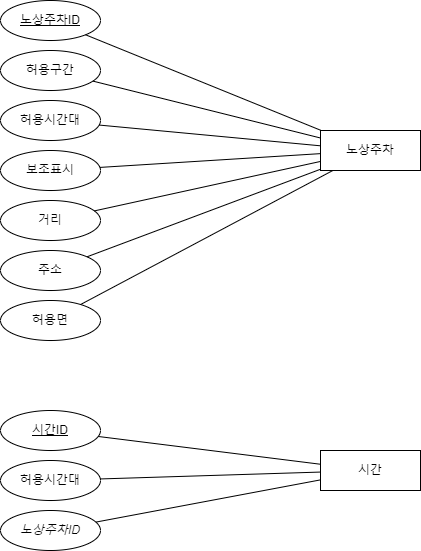

The diagram above was exported from draw.io. Its source (the exported page's mxGraphModel, read from the mxfile embedded in the PNG):
<mxGraphModel dx="2068" dy="912" grid="1" gridSize="10" guides="1" tooltips="1" connect="1" arrows="1" fold="1" page="1" pageScale="1" pageWidth="827" pageHeight="1169" math="0" shadow="0">
  <root>
    <mxCell id="0" />
    <mxCell id="1" parent="0" />
    <mxCell id="cCX-NOzYb5kC98YYG2NP-1" value="허용시간대" style="ellipse;whiteSpace=wrap;html=1;align=center;fontStyle=0;" vertex="1" parent="1">
      <mxGeometry x="100" y="280" width="100" height="40" as="geometry" />
    </mxCell>
    <mxCell id="cCX-NOzYb5kC98YYG2NP-2" value="노상주차ID" style="ellipse;whiteSpace=wrap;html=1;align=center;fontStyle=4;" vertex="1" parent="1">
      <mxGeometry x="100" y="180" width="100" height="40" as="geometry" />
    </mxCell>
    <mxCell id="cCX-NOzYb5kC98YYG2NP-3" value="허용구간" style="ellipse;whiteSpace=wrap;html=1;align=center;fontStyle=0;" vertex="1" parent="1">
      <mxGeometry x="100" y="230" width="100" height="40" as="geometry" />
    </mxCell>
    <mxCell id="cCX-NOzYb5kC98YYG2NP-4" value="허용면" style="ellipse;whiteSpace=wrap;html=1;align=center;fontStyle=0;" vertex="1" parent="1">
      <mxGeometry x="100" y="480" width="100" height="40" as="geometry" />
    </mxCell>
    <mxCell id="cCX-NOzYb5kC98YYG2NP-5" value="거리" style="ellipse;whiteSpace=wrap;html=1;align=center;fontStyle=0;" vertex="1" parent="1">
      <mxGeometry x="100" y="380" width="100" height="40" as="geometry" />
    </mxCell>
    <mxCell id="cCX-NOzYb5kC98YYG2NP-6" value="주소" style="ellipse;whiteSpace=wrap;html=1;align=center;fontStyle=0;" vertex="1" parent="1">
      <mxGeometry x="100" y="430" width="100" height="40" as="geometry" />
    </mxCell>
    <mxCell id="cCX-NOzYb5kC98YYG2NP-7" value="보조표시" style="ellipse;whiteSpace=wrap;html=1;align=center;fontStyle=0;" vertex="1" parent="1">
      <mxGeometry x="100" y="330" width="100" height="40" as="geometry" />
    </mxCell>
    <mxCell id="cCX-NOzYb5kC98YYG2NP-8" value="노상주차" style="whiteSpace=wrap;html=1;align=center;" vertex="1" parent="1">
      <mxGeometry x="420" y="310" width="100" height="40" as="geometry" />
    </mxCell>
    <mxCell id="cCX-NOzYb5kC98YYG2NP-9" value="" style="endArrow=none;html=1;rounded=0;" edge="1" parent="1" source="cCX-NOzYb5kC98YYG2NP-2" target="cCX-NOzYb5kC98YYG2NP-8">
      <mxGeometry relative="1" as="geometry">
        <mxPoint x="280" y="570" as="sourcePoint" />
        <mxPoint x="440" y="570" as="targetPoint" />
      </mxGeometry>
    </mxCell>
    <mxCell id="cCX-NOzYb5kC98YYG2NP-10" value="" style="endArrow=none;html=1;rounded=0;" edge="1" parent="1" source="cCX-NOzYb5kC98YYG2NP-8" target="cCX-NOzYb5kC98YYG2NP-6">
      <mxGeometry relative="1" as="geometry">
        <mxPoint x="330" y="550" as="sourcePoint" />
        <mxPoint x="330" y="600" as="targetPoint" />
      </mxGeometry>
    </mxCell>
    <mxCell id="cCX-NOzYb5kC98YYG2NP-11" value="" style="endArrow=none;html=1;rounded=0;" edge="1" parent="1" source="cCX-NOzYb5kC98YYG2NP-8" target="cCX-NOzYb5kC98YYG2NP-7">
      <mxGeometry relative="1" as="geometry">
        <mxPoint x="449.9999999999999" y="440" as="sourcePoint" />
        <mxPoint x="391.1652038223482" y="650.1242720630429" as="targetPoint" />
      </mxGeometry>
    </mxCell>
    <mxCell id="cCX-NOzYb5kC98YYG2NP-12" value="" style="endArrow=none;html=1;rounded=0;" edge="1" parent="1" source="cCX-NOzYb5kC98YYG2NP-8" target="cCX-NOzYb5kC98YYG2NP-4">
      <mxGeometry relative="1" as="geometry">
        <mxPoint x="462.05" y="380" as="sourcePoint" />
        <mxPoint x="219.99515239837325" y="523.4153398229239" as="targetPoint" />
      </mxGeometry>
    </mxCell>
    <mxCell id="cCX-NOzYb5kC98YYG2NP-13" value="" style="endArrow=none;html=1;rounded=0;" edge="1" parent="1" source="cCX-NOzYb5kC98YYG2NP-8" target="cCX-NOzYb5kC98YYG2NP-3">
      <mxGeometry relative="1" as="geometry">
        <mxPoint x="220" y="470" as="sourcePoint" />
        <mxPoint x="220" y="520" as="targetPoint" />
      </mxGeometry>
    </mxCell>
    <mxCell id="cCX-NOzYb5kC98YYG2NP-14" value="" style="endArrow=none;html=1;rounded=0;" edge="1" parent="1" source="cCX-NOzYb5kC98YYG2NP-8" target="cCX-NOzYb5kC98YYG2NP-1">
      <mxGeometry relative="1" as="geometry">
        <mxPoint x="230" y="480" as="sourcePoint" />
        <mxPoint x="230" y="530" as="targetPoint" />
      </mxGeometry>
    </mxCell>
    <mxCell id="cCX-NOzYb5kC98YYG2NP-15" value="" style="endArrow=none;html=1;rounded=0;" edge="1" parent="1" source="cCX-NOzYb5kC98YYG2NP-8" target="cCX-NOzYb5kC98YYG2NP-5">
      <mxGeometry relative="1" as="geometry">
        <mxPoint x="240" y="490" as="sourcePoint" />
        <mxPoint x="240" y="540" as="targetPoint" />
      </mxGeometry>
    </mxCell>
    <mxCell id="cCX-NOzYb5kC98YYG2NP-16" value="허용시간대" style="ellipse;whiteSpace=wrap;html=1;align=center;fontStyle=0;" vertex="1" parent="1">
      <mxGeometry x="100" y="640" width="100" height="40" as="geometry" />
    </mxCell>
    <mxCell id="cCX-NOzYb5kC98YYG2NP-17" value="노상주차ID" style="ellipse;whiteSpace=wrap;html=1;align=center;fontStyle=2;" vertex="1" parent="1">
      <mxGeometry x="100" y="690" width="100" height="40" as="geometry" />
    </mxCell>
    <mxCell id="cCX-NOzYb5kC98YYG2NP-18" value="&lt;u&gt;시간ID&lt;/u&gt;" style="ellipse;whiteSpace=wrap;html=1;align=center;fontStyle=0;" vertex="1" parent="1">
      <mxGeometry x="100" y="590" width="100" height="40" as="geometry" />
    </mxCell>
    <mxCell id="cCX-NOzYb5kC98YYG2NP-19" value="시간" style="whiteSpace=wrap;html=1;align=center;" vertex="1" parent="1">
      <mxGeometry x="420" y="630" width="100" height="40" as="geometry" />
    </mxCell>
    <mxCell id="cCX-NOzYb5kC98YYG2NP-20" value="" style="endArrow=none;html=1;rounded=0;" edge="1" parent="1" source="cCX-NOzYb5kC98YYG2NP-17" target="cCX-NOzYb5kC98YYG2NP-19">
      <mxGeometry relative="1" as="geometry">
        <mxPoint x="280" y="890" as="sourcePoint" />
        <mxPoint x="440" y="890" as="targetPoint" />
      </mxGeometry>
    </mxCell>
    <mxCell id="cCX-NOzYb5kC98YYG2NP-21" value="" style="endArrow=none;html=1;rounded=0;" edge="1" parent="1" source="cCX-NOzYb5kC98YYG2NP-19" target="cCX-NOzYb5kC98YYG2NP-18">
      <mxGeometry relative="1" as="geometry">
        <mxPoint x="220" y="790" as="sourcePoint" />
        <mxPoint x="220" y="840" as="targetPoint" />
      </mxGeometry>
    </mxCell>
    <mxCell id="cCX-NOzYb5kC98YYG2NP-22" value="" style="endArrow=none;html=1;rounded=0;" edge="1" parent="1" source="cCX-NOzYb5kC98YYG2NP-19" target="cCX-NOzYb5kC98YYG2NP-16">
      <mxGeometry relative="1" as="geometry">
        <mxPoint x="230" y="800" as="sourcePoint" />
        <mxPoint x="230" y="850" as="targetPoint" />
      </mxGeometry>
    </mxCell>
  </root>
</mxGraphModel>